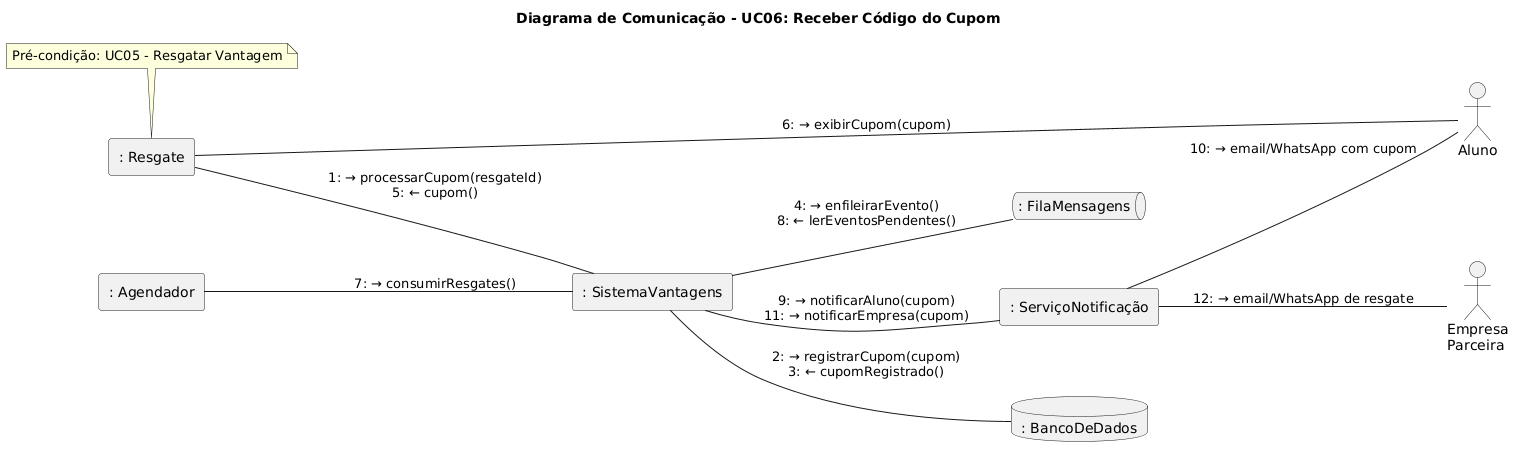

The diagram above was rendered by PlantUML. Its source (embedded in the PNG):
@startuml
left to right direction
skinparam nodesep 70
skinparam ranksep 60

title Diagrama de Comunicação - UC06: Receber Código do Cupom

actor     "Aluno"               as A
actor     "Empresa\nParceira"   as E
rectangle ": Resgate"           as PR
rectangle ": SistemaVantagens"  as SV
rectangle ": Agendador"         as CRON
queue     ": FilaMensagens"     as FM
rectangle ": ServiçoNotificação" as NOT
database  ": BancoDeDados"      as BD

note top of PR : Pré-condição: UC05 - Resgatar Vantagem

PR   -- SV  : "1: → processarCupom(resgateId)\n5: ← cupom()"
SV   -- BD  : "2: → registrarCupom(cupom)\n3: ← cupomRegistrado()"
SV   -- FM  : "4: → enfileirarEvento()\n8: ← lerEventosPendentes()"
PR   -- A   : "6: → exibirCupom(cupom)"
CRON -- SV  : "7: → consumirResgates()"
SV   -- NOT : "9: → notificarAluno(cupom)\n11: → notificarEmpresa(cupom)"
NOT  -- A   : "10: → email/WhatsApp com cupom"
NOT  -- E   : "12: → email/WhatsApp de resgate"
@enduml